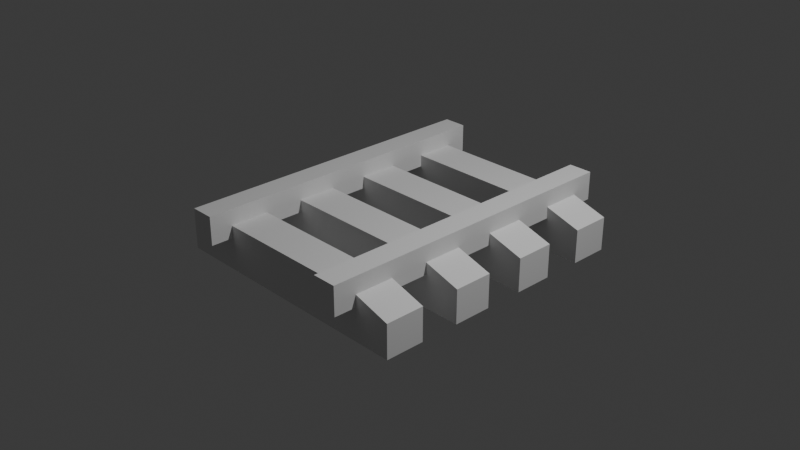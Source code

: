 # Source: rails.blend  (saved by Blender 4.3.34; exported with 4.5.12 LTS)
import bpy
from mathutils import Matrix  # noqa: F401  (used for matrix-valued properties, if any)

bpy.ops.wm.read_factory_settings(use_empty=True)
scene = bpy.context.scene
scene.name = 'Scene'

# ---- collections
col_collection = bpy.data.collections.new('Collection'); scene.collection.children.link(col_collection)

# ---- world
world_world = bpy.data.worlds.new('World'); scene.world = world_world
world_world.use_nodes = True; world_world.node_tree.nodes.clear()
_N = world_world.node_tree.nodes; _L = world_world.node_tree.links
n0 = _N.new('ShaderNodeOutputWorld'); n0.name = 'World Output'; n0.location = (300, 300)
n1 = _N.new('ShaderNodeBackground'); n1.name = 'Background'; n1.location = (10, 300)
n1.inputs[0].default_value = (0.05088, 0.05088, 0.05088, 1.0)
_L.new(n1.outputs[0], n0.inputs[0])
n0.is_active_output = True
world_world.color = (0.05088, 0.05088, 0.05088)
world_world.sun_shadow_jitter_overblur = 0.0

# ---- cameras
cam_camera = bpy.data.cameras.new('Camera')
cam_camera.clip_end = 100.0
cam_camera.ortho_scale = 7.314

# ---- lights
light_light = bpy.data.lights.new('Light', 'POINT')
light_light.energy = 1000.0
light_light.shadow_soft_size = 0.1

# ---- meshes
me_cube_005 = bpy.data.meshes.new('Cube.005')
me_cube_005.from_pydata([(-1.435, -1.0, -1.396), (-1.435, 1.0, -1.396), (1.435, -1.0, -1.396), (1.435, 1.0, -1.396), (-1.024, -1.0, 0.6044), (-1.435, -1.0, 0.09823), (-1.435, 1.0, 0.09823), (-1.024, 1.0, 0.6044), (1.435, -1.0, 0.09823), (1.024, -1.0, 0.6044), (1.024, 1.0, 0.6044), (1.435, 1.0, 0.09823), (-1.435, 0.7143, -1.396), (-1.435, 0.4286, -1.396), (-1.435, 0.1429, -1.396), (-1.435, -0.1429, -1.396), (-1.435, -0.4286, -1.396), (-1.435, -0.7143, -1.396), (1.435, -0.7143, -1.396), (1.435, -0.4286, -1.396), (1.435, -0.1429, -1.396), (1.435, 0.1429, -1.396), (1.435, 0.4286, -1.396), (1.435, 0.7143, -1.396), (-1.024, -0.7143, 0.6044), (-1.024, -0.4286, 0.6044), (-1.024, -0.1429, 0.6044), (-1.024, 0.1429, 0.6044), (-1.024, 0.4286, 0.6044), (-1.024, 0.7143, 0.6044), (-1.435, 0.7143, 0.09823), (-1.435, 0.4286, 0.09823), (-1.435, 0.1429, 0.09823), (-1.435, -0.1429, 0.09823), (-1.435, -0.4286, 0.09823), (-1.435, -0.7143, 0.09823), (1.024, 0.7143, 0.6044), (1.024, 0.4286, 0.6044), (1.024, 0.1429, 0.6044), (1.024, -0.1429, 0.6044), (1.024, -0.4286, 0.6044), (1.024, -0.7143, 0.6044), (1.435, -0.7143, 0.09823), (1.435, -0.4286, 0.09823), (1.435, -0.1429, 0.09823), (1.435, 0.1429, 0.09823), (1.435, 0.4286, 0.09823), (1.435, 0.7143, 0.09823), (1.039, 1.164, 1.327), (1.039, 1.164, 0.05881), (1.039, -1.164, 1.327), (1.039, -1.164, 0.05881), (-1.039, 1.164, 1.327), (-1.039, 1.164, 0.05881), (-1.039, -1.164, 1.327), (-1.039, -1.164, 0.05881), (0.7792, -1.164, 1.327), (-0.7792, -1.164, 1.327), (-0.7792, -1.164, 0.05881), (0.7792, -1.164, 0.05881), (-0.7792, 1.164, 1.327), (0.7792, 1.164, 1.327), (0.7792, 1.164, 0.05881), (-0.7792, 1.164, 0.05881)], [], [(41, 24, 4, 9), (18, 42, 8, 2), (12, 30, 6, 1), (17, 18, 2, 0), (1, 6, 7, 10, 11, 3), (29, 7, 6, 30), (41, 9, 8, 42), (2, 8, 9, 4, 5, 0), (10, 36, 47, 11), (37, 38, 45, 46), (39, 40, 43, 44), (4, 24, 35, 5), (25, 26, 33, 34), (27, 28, 31, 32), (1, 3, 23, 12), (13, 22, 21, 14), (15, 20, 19, 16), (0, 5, 35, 17), (16, 34, 33, 15), (14, 32, 31, 13), (3, 11, 47, 23), (22, 46, 45, 21), (20, 44, 43, 19), (10, 7, 29, 36), (37, 28, 27, 38), (39, 26, 25, 40), (42, 18, 17, 35, 24, 41), (43, 40, 25, 34, 16, 19), (44, 20, 15, 33, 26, 39), (45, 38, 27, 32, 14, 21), (46, 22, 13, 31, 28, 37), (47, 36, 29, 30, 12, 23), (60, 52, 54, 57), (62, 49, 51, 59), (58, 57, 54, 55), (49, 48, 50, 51), (62, 61, 48, 49), (55, 54, 52, 53), (53, 52, 60, 63), (51, 50, 56, 59), (53, 63, 58, 55), (48, 61, 56, 50), (63, 60, 57, 58), (62, 59, 56, 61)])
_uv = me_cube_005.uv_layers.new(name='UVMap')
_uv.uv.foreach_set('vector', [0.6883, 0.7143, 0.8117, 0.7143, 0.8117, 0.75, 0.6883, 0.75, 0.375, 0.7143, 0.5617, 0.7143, 0.5617, 0.75, 0.375, 0.75, 0.375, 0.2143, 0.5617, 0.2143, 0.5617, 0.25, 0.375, 0.25, 0.125, 0.7143, 0.375, 0.7143, 0.375, 0.75, 0.125, 0.75, 0.375, 0.25, 0.5617, 0.25, 0.625, 0.3133, 0.625, 0.4367, 0.5617, 0.5, 0.375, 0.5, 0.625, 0.2143, 0.625, 0.25, 0.5617, 0.25, 0.5617, 0.2143, 0.6883, 0.7143, 0.6883, 0.75, 0.5617, 0.75, 0.5617, 0.7143, 0.375, 0.75, 0.5617, 0.75, 0.625, 0.8133, 0.625, 0.9367, 0.5617, 1.0, 0.375, 1.0, 0.6883, 0.5, 0.6883, 0.5357, 0.5617, 0.5357, 0.5617, 0.5, 0.6883, 0.5714, 0.6883, 0.6071, 0.5617, 0.6071, 0.5617, 0.5714, 0.6883, 0.6429, 0.6883, 0.6786, 0.5617, 0.6786, 0.5617, 0.6429, 0.625, 0.0, 0.625, 0.03571, 0.5617, 0.03571, 0.5617, 0.0, 0.625, 0.07143, 0.625, 0.1071, 0.5617, 0.1071, 0.5617, 0.07143, 0.625, 0.1429, 0.625, 0.1786, 0.5617, 0.1786, 0.5617, 0.1429, 0.125, 0.5, 0.375, 0.5, 0.375, 0.5357, 0.125, 0.5357, 0.125, 0.5714, 0.375, 0.5714, 0.375, 0.6071, 0.125, 0.6071, 0.125, 0.6429, 0.375, 0.6429, 0.375, 0.6786, 0.125, 0.6786, 0.375, 0.0, 0.5617, 0.0, 0.5617, 0.03571, 0.375, 0.03571, 0.375, 0.07143, 0.5617, 0.07143, 0.5617, 0.1071, 0.375, 0.1071, 0.375, 0.1429, 0.5617, 0.1429, 0.5617, 0.1786, 0.375, 0.1786, 0.375, 0.5, 0.5617, 0.5, 0.5617, 0.5357, 0.375, 0.5357, 0.375, 0.5714, 0.5617, 0.5714, 0.5617, 0.6071, 0.375, 0.6071, 0.375, 0.6429, 0.5617, 0.6429, 0.5617, 0.6786, 0.375, 0.6786, 0.6883, 0.5, 0.8117, 0.5, 0.8117, 0.5357, 0.6883, 0.5357, 0.6883, 0.5714, 0.8117, 0.5714, 0.8117, 0.6071, 0.6883, 0.6071, 0.6883, 0.6429, 0.8117, 0.6429, 0.8117, 0.6786, 0.6883, 0.6786, 0.5617, 0.7143, 0.375, 0.7143, 0.125, 0.7143, 0.5617, 0.03571, 0.625, 0.03571, 0.6883, 0.7143, 0.5617, 0.6786, 0.6883, 0.6786, 0.625, 0.07143, 0.5617, 0.07143, 0.125, 0.6786, 0.375, 0.6786, 0.5617, 0.6429, 0.375, 0.6429, 0.125, 0.6429, 0.5617, 0.1071, 0.625, 0.1071, 0.6883, 0.6429, 0.5617, 0.6071, 0.6883, 0.6071, 0.625, 0.1429, 0.5617, 0.1429, 0.125, 0.6071, 0.375, 0.6071, 0.5617, 0.5714, 0.375, 0.5714, 0.125, 0.5714, 0.5617, 0.1786, 0.625, 0.1786, 0.6883, 0.5714, 0.5617, 0.5357, 0.6883, 0.5357, 0.625, 0.2143, 0.5617, 0.2143, 0.125, 0.5357, 0.375, 0.5357, 0.5938, 0.0, 0.625, 0.0, 0.625, 0.25, 0.5938, 0.25, 0.5938, 0.25, 0.625, 0.25, 0.625, 0.5, 0.5938, 0.5, 0.375, 0.7188, 0.625, 0.7188, 0.625, 0.75, 0.375, 0.75, 0.375, 0.75, 0.625, 0.75, 0.625, 1.0, 0.375, 1.0, 0.125, 0.7188, 0.375, 0.7188, 0.375, 0.75, 0.125, 0.75, 0.625, 0.5, 0.875, 0.5, 0.875, 0.75, 0.625, 0.75, 0.125, 0.5, 0.375, 0.5, 0.375, 0.5312, 0.125, 0.5312, 0.375, 0.5, 0.625, 0.5, 0.625, 0.5312, 0.375, 0.5312, 0.375, 0.25, 0.4062, 0.25, 0.4062, 0.5, 0.375, 0.5, 0.375, 0.0, 0.4062, 0.0, 0.4062, 0.25, 0.375, 0.25, 0.4062, 0.25, 0.5938, 0.0, 0.625, 0.7188, 0.4062, 0.5, 0.5938, 0.25, 0.5938, 0.5, 0.625, 0.5312, 0.4062, 0.0])
me_cube_005.update()

# ---- objects
ob_light = bpy.data.objects.new('Light', light_light)
ob_camera = bpy.data.objects.new('Camera', cam_camera)
ob_cube_003 = bpy.data.objects.new('Cube.003', me_cube_005)

# ---- transforms, parenting, visibility, modifiers, constraints
ob_light.location = (4.076, 1.005, 5.904)
ob_light.rotation_euler = (0.6503, 0.05522, 1.866)
ob_light.lock_rotations_4d = False
ob_light.empty_display_type = 'ARROWS'
ob_light.color = (0.0, 0.0, 0.0, 0.0)
ob_light.lineart.crease_threshold = 0.0
ob_camera.location = (7.359, -6.926, 4.958)
ob_camera.rotation_euler = (1.109, 0.0, 0.8149)
ob_camera.lock_rotations_4d = False
ob_camera.empty_display_type = 'ARROWS'
ob_camera.color = (0.0, 0.0, 0.0, 0.0)
ob_camera.display_type = 'WIRE'
ob_camera.lineart.crease_threshold = 0.0
ob_cube_003.location = (0.0, -4.768e-07, 0.0)
ob_cube_003.scale = (1.0, 1.493, 0.245)

# ---- collection membership
col_collection.objects.link(ob_light)
col_collection.objects.link(ob_camera)
col_collection.objects.link(ob_cube_003)

# ---- scene / render settings (as saved in the file)
scene.camera = ob_camera
scene.frame_start = 1; scene.frame_end = 250; scene.frame_set(1)
scene.render.engine = 'BLENDER_EEVEE_NEXT'
bpy.context.view_layer.update()
